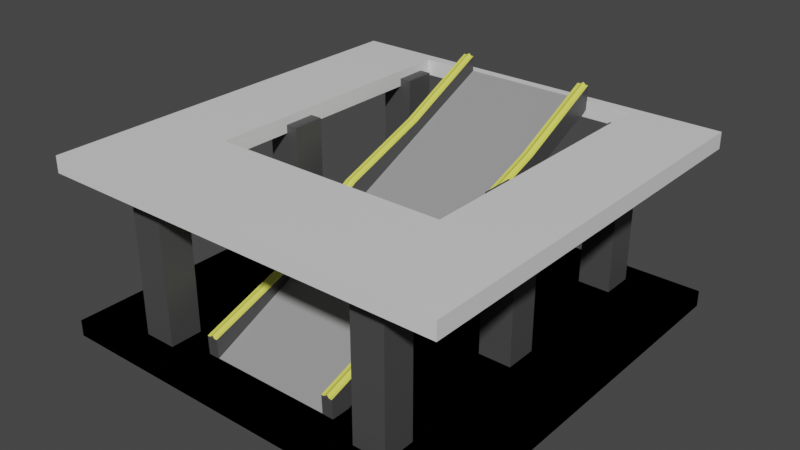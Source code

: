 # Source: Parking_Garage_Up_one_Level.blend  (saved by Blender 3.2.14; exported with 4.5.12 LTS)
import bpy
from mathutils import Matrix  # noqa: F401  (used for matrix-valued properties, if any)

bpy.ops.wm.read_factory_settings(use_empty=True)
scene = bpy.context.scene
scene.name = 'Scene'

# ---- collections
col_collection = bpy.data.collections.new('Collection'); scene.collection.children.link(col_collection)

# ---- materials (node trees are filled in below, after node groups)
mat_material = bpy.data.materials.new('Material')
mat_material.alpha_threshold = 0.0
mat_material.use_transparent_shadow = False
mat_material.line_color = (0.0, 0.0, 0.0, 1.0)
mat_parkinglotsideandunderneathandactualwall = bpy.data.materials.new('ParkingLotSideAndUnderneathAndActualWall')
mat_parkinglotsideandunderneathandactualwall.alpha_threshold = 0.0
mat_parkinglotsideandunderneathandactualwall.use_transparent_shadow = False
mat_parkinglotsideandunderneathandactualwall.line_color = (0.0, 0.0, 0.0, 1.0)
mat_parkinglotramp = bpy.data.materials.new('ParkingLotRamp')
mat_parkinglotramp.use_transparent_shadow = False
mat_parkinglotrampsidethingies = bpy.data.materials.new('ParkingLotRampSideThingies')
mat_parkinglotrampsidethingies.use_transparent_shadow = False
mat_material_004 = bpy.data.materials.new('Material.004')
mat_material_004.use_transparent_shadow = False
mat_parkinglotfloor = bpy.data.materials.new('ParkingLotFloor')
mat_parkinglotfloor.alpha_threshold = 0.0
mat_parkinglotfloor.use_transparent_shadow = False
mat_parkinglotfloor.line_color = (0.0, 0.0, 0.0, 1.0)
mat_material_003 = bpy.data.materials.new('Material.003')
mat_material_003.alpha_threshold = 0.0
mat_material_003.use_transparent_shadow = False
mat_material_003.line_color = (0.0, 0.0, 0.0, 1.0)

# ---- material node trees
mat_material.use_nodes = True; mat_material.node_tree.nodes.clear()
_N = mat_material.node_tree.nodes; _L = mat_material.node_tree.links
n0 = _N.new('ShaderNodeOutputMaterial'); n0.name = 'Material Output'; n0.location = (300, 300)
n1 = _N.new('ShaderNodeBsdfPrincipled'); n1.name = 'Principled BSDF'; n1.location = (10, 300)
n1.distribution = 'GGX'
n1.subsurface_method = 'RANDOM_WALK_SKIN'
n1.inputs[2].default_value = 0.4
n1.inputs[3].default_value = 1.45
n1.inputs[27].default_value = (0.0, 0.0, 0.0, 1.0)
n1.inputs[28].default_value = 1.0
_L.new(n1.outputs[0], n0.inputs[0])
n0.is_active_output = True
mat_parkinglotsideandunderneathandactualwall.use_nodes = True; mat_parkinglotsideandunderneathandactualwall.node_tree.nodes.clear()
_N = mat_parkinglotsideandunderneathandactualwall.node_tree.nodes; _L = mat_parkinglotsideandunderneathandactualwall.node_tree.links
n0 = _N.new('ShaderNodeOutputMaterial'); n0.name = 'Material Output'; n0.location = (300, 300)
n1 = _N.new('ShaderNodeBsdfPrincipled'); n1.name = 'Principled BSDF'; n1.location = (10, 300)
n1.distribution = 'GGX'
n1.subsurface_method = 'RANDOM_WALK_SKIN'
n1.inputs[0].default_value = (0.06998, 0.06998, 0.06998, 1.0)
n1.inputs[2].default_value = 0.4
n1.inputs[3].default_value = 1.45
n1.inputs[27].default_value = (0.0, 0.0, 0.0, 1.0)
n1.inputs[28].default_value = 1.0
_L.new(n1.outputs[0], n0.inputs[0])
n0.is_active_output = True
mat_parkinglotramp.use_nodes = True; mat_parkinglotramp.node_tree.nodes.clear()
_N = mat_parkinglotramp.node_tree.nodes; _L = mat_parkinglotramp.node_tree.links
n0 = _N.new('ShaderNodeBsdfPrincipled'); n0.name = 'Principled BSDF'; n0.location = (10, 300)
n0.distribution = 'GGX'
n0.subsurface_method = 'RANDOM_WALK_SKIN'
n0.inputs[0].default_value = (0.3264, 0.3264, 0.3264, 1.0)
n0.inputs[3].default_value = 1.45
n0.inputs[27].default_value = (0.0, 0.0, 0.0, 1.0)
n0.inputs[28].default_value = 1.0
n1 = _N.new('ShaderNodeOutputMaterial'); n1.name = 'Material Output'; n1.location = (300, 300)
_L.new(n0.outputs[0], n1.inputs[0])
n1.is_active_output = True
mat_parkinglotrampsidethingies.use_nodes = True; mat_parkinglotrampsidethingies.node_tree.nodes.clear()
_N = mat_parkinglotrampsidethingies.node_tree.nodes; _L = mat_parkinglotrampsidethingies.node_tree.links
n0 = _N.new('ShaderNodeBsdfPrincipled'); n0.name = 'Principled BSDF'; n0.location = (10, 300)
n0.distribution = 'GGX'
n0.subsurface_method = 'RANDOM_WALK_SKIN'
n0.inputs[0].default_value = (0.8, 0.7988, 0.1165, 1.0)
n0.inputs[3].default_value = 1.45
n0.inputs[27].default_value = (0.0, 0.0, 0.0, 1.0)
n0.inputs[28].default_value = 1.0
n1 = _N.new('ShaderNodeOutputMaterial'); n1.name = 'Material Output'; n1.location = (300, 300)
_L.new(n0.outputs[0], n1.inputs[0])
n1.is_active_output = True
mat_material_004.use_nodes = True; mat_material_004.node_tree.nodes.clear()
_N = mat_material_004.node_tree.nodes; _L = mat_material_004.node_tree.links
n0 = _N.new('ShaderNodeBsdfPrincipled'); n0.name = 'Principled BSDF'; n0.location = (10, 300)
n0.distribution = 'GGX'
n0.subsurface_method = 'RANDOM_WALK_SKIN'
n0.inputs[0].default_value = (0.06681, 0.06681, 0.06681, 1.0)
n0.inputs[3].default_value = 1.45
n0.inputs[27].default_value = (0.0, 0.0, 0.0, 1.0)
n0.inputs[28].default_value = 1.0
n1 = _N.new('ShaderNodeOutputMaterial'); n1.name = 'Material Output'; n1.location = (300, 300)
_L.new(n0.outputs[0], n1.inputs[0])
n1.is_active_output = True
mat_parkinglotfloor.use_nodes = True; mat_parkinglotfloor.node_tree.nodes.clear()
_N = mat_parkinglotfloor.node_tree.nodes; _L = mat_parkinglotfloor.node_tree.links
n0 = _N.new('ShaderNodeOutputMaterial'); n0.name = 'Material Output'; n0.location = (300, 300)
n1 = _N.new('ShaderNodeBsdfPrincipled'); n1.name = 'Principled BSDF'; n1.location = (10, 300)
n1.distribution = 'GGX'
n1.subsurface_method = 'RANDOM_WALK_SKIN'
n1.inputs[0].default_value = (0.3757, 0.3757, 0.3757, 1.0)
n1.inputs[2].default_value = 0.4
n1.inputs[3].default_value = 1.45
n1.inputs[27].default_value = (0.0, 0.0, 0.0, 1.0)
n1.inputs[28].default_value = 1.0
_L.new(n1.outputs[0], n0.inputs[0])
n0.is_active_output = True
mat_material_003.use_nodes = True; mat_material_003.node_tree.nodes.clear()
_N = mat_material_003.node_tree.nodes; _L = mat_material_003.node_tree.links
n0 = _N.new('ShaderNodeOutputMaterial'); n0.name = 'Material Output'; n0.location = (300, 300)
n1 = _N.new('ShaderNodeBsdfPrincipled'); n1.name = 'Principled BSDF'; n1.location = (10, 300)
n1.distribution = 'GGX'
n1.subsurface_method = 'RANDOM_WALK_SKIN'
n1.inputs[2].default_value = 0.4
n1.inputs[3].default_value = 1.45
n1.inputs[27].default_value = (0.0, 0.0, 0.0, 1.0)
n1.inputs[28].default_value = 1.0
_L.new(n1.outputs[0], n0.inputs[0])
n0.is_active_output = True

# ---- world
world_world = bpy.data.worlds.new('World'); scene.world = world_world
world_world.use_nodes = True; world_world.node_tree.nodes.clear()
_N = world_world.node_tree.nodes; _L = world_world.node_tree.links
n0 = _N.new('ShaderNodeOutputWorld'); n0.name = 'World Output'; n0.location = (300, 300)
n1 = _N.new('ShaderNodeBackground'); n1.name = 'Background'; n1.location = (10, 300)
n1.inputs[0].default_value = (0.05088, 0.05088, 0.05088, 1.0)
_L.new(n1.outputs[0], n0.inputs[0])
n0.is_active_output = True
world_world.color = (0.05088, 0.05088, 0.05088)
world_world.use_sun_shadow = False
world_world.sun_shadow_jitter_overblur = 0.0

# ---- meshes
me_cube = bpy.data.meshes.new('Cube')
me_cube.from_pydata([(1.0, 1.0, 1.0), (1.0, 1.0, -1.0), (1.0, -1.0, 1.0), (1.0, -1.0, -1.0), (-1.0, 1.0, 1.0), (-1.0, 1.0, -1.0), (-1.0, -1.0, 1.0), (-1.0, -1.0, -1.0)], [], [(0, 4, 6, 2), (3, 2, 6, 7), (7, 6, 4, 5), (5, 1, 3, 7), (1, 0, 2, 3), (5, 4, 0, 1)])
_uv = me_cube.uv_layers.new(name='UVMap')
_uv.uv.foreach_set('vector', [0.625, 0.5, 0.875, 0.5, 0.875, 0.75, 0.625, 0.75, 0.375, 0.75, 0.625, 0.75, 0.625, 1.0, 0.375, 1.0, 0.375, 0.0, 0.625, 0.0, 0.625, 0.25, 0.375, 0.25, 0.125, 0.5, 0.375, 0.5, 0.375, 0.75, 0.125, 0.75, 0.375, 0.5, 0.625, 0.5, 0.625, 0.75, 0.375, 0.75, 0.375, 0.25, 0.625, 0.25, 0.625, 0.5, 0.375, 0.5])
me_cube.materials.append(mat_material)
me_cube.use_mirror_vertex_groups = False
me_cube.update()
me_cube_001 = bpy.data.meshes.new('Cube.001')
me_cube_001.from_pydata([(1.0, 1.099, 4.43), (1.0, 1.084, 2.551), (1.0, -0.9332, -3.022), (1.0, -0.9479, -4.901), (-1.0, 1.099, 4.43), (-1.0, 1.084, 2.551), (-1.0, -0.9332, -3.022), (-1.0, -0.9479, -4.901), (-1.185, 1.084, 2.551), (-1.185, -0.9479, -4.901), (1.185, 1.099, 4.43), (1.185, 1.084, 2.551), (-1.185, -0.9332, -3.022), (1.185, -0.9332, -3.022), (1.185, -0.9479, -4.901), (-1.185, 1.099, 4.43), (1.0, 1.123, 8.02), (1.0, -0.9023, 1.414), (-1.0, -0.9023, 1.414), (-1.0, 1.123, 8.02), (1.185, 1.123, 8.02), (1.185, -0.9023, 1.414), (-1.185, -0.9023, 1.414), (-1.185, 1.123, 8.02), (1.0, 0.1145, 5.62), (-1.0, 0.1145, 5.62), (1.185, 0.1145, 5.62), (-1.185, 0.1145, 5.62), (1.093, 1.129, 8.381), (-1.093, 1.129, 8.381), (-1.093, -0.8958, 1.774), (1.093, -0.8958, 1.774), (1.093, 0.1179, 6.062), (-1.093, 0.1179, 6.062), (1.0, -0.421, 1.072), (-1.0, 0.6145, 5.62), (1.185, -0.421, 1.072), (-1.185, 0.6145, 5.62), (1.139, 1.123, 8.02), (-1.139, 1.123, 8.02), (-1.046, -0.9023, 1.414), (1.139, -0.9023, 1.414), (1.0, 0.6145, 5.62), (-1.0, -0.421, 1.072), (1.185, 0.6145, 5.62), (-1.185, -0.421, 1.072), (1.046, 1.123, 8.02), (-1.046, 1.123, 8.02), (-1.139, -0.9023, 1.414), (1.046, -0.9023, 1.414), (1.139, 0.1145, 5.62), (1.046, 0.1145, 5.62), (1.093, 0.6179, 6.062), (1.093, -0.4175, 1.514), (-1.139, 0.1145, 5.62), (-1.046, 0.1145, 5.62), (-1.093, -0.4175, 1.514), (-1.093, 0.6179, 6.062), (-1.046, 0.6145, 5.62), (-1.046, -0.421, 1.072), (-1.139, -0.421, 1.072), (1.046, -0.421, 1.072), (1.046, 0.6145, 5.62), (1.139, 0.6145, 5.62), (1.139, -0.421, 1.072), (-1.139, 0.6145, 5.62)], [], [(0, 4, 6, 2), (3, 2, 6, 7), (3, 1, 11, 14), (5, 1, 3, 7), (1, 0, 10, 11), (5, 4, 0, 1), (9, 12, 15, 8), (11, 10, 13, 14), (5, 7, 9, 8), (6, 4, 19, 35, 25, 43, 18), (10, 0, 16, 46, 28, 38, 20), (4, 5, 8, 15), (7, 6, 12, 9), (2, 3, 14, 13), (65, 39, 23, 37), (64, 41, 21, 36), (0, 2, 17, 34, 24, 42, 16), (15, 12, 22, 45, 27, 37, 23), (2, 13, 21, 41, 31, 49, 17), (4, 15, 23, 39, 29, 47, 19), (13, 10, 20, 44, 26, 36, 21), (12, 6, 18, 40, 30, 48, 22), (63, 50, 26, 44), (62, 51, 32, 52), (61, 49, 31, 53), (60, 54, 27, 45), (59, 55, 33, 56), (58, 47, 29, 57), (55, 58, 57, 33), (25, 35, 58, 55), (35, 19, 47, 58), (40, 59, 56, 30), (18, 43, 59, 40), (43, 25, 55, 59), (48, 60, 45, 22), (30, 56, 60, 48), (56, 33, 54, 60), (51, 61, 53, 32), (24, 34, 61, 51), (34, 17, 49, 61), (46, 62, 52, 28), (16, 42, 62, 46), (42, 24, 51, 62), (38, 63, 44, 20), (28, 52, 63, 38), (52, 32, 50, 63), (50, 64, 36, 26), (32, 53, 64, 50), (53, 31, 41, 64), (54, 65, 37, 27), (33, 57, 65, 54), (57, 29, 39, 65)])
me_cube_001.polygons.foreach_set('material_index', [1, 0, 0, 0, 0, 0, 0, 0, 0, 0, 0, 0, 0, 0, 2, 2, 0, 0, 0, 0, 0, 0, 2, 2, 2, 2, 2, 2, 2, 2, 2, 2, 2, 2, 2, 2, 2, 2, 2, 2, 2, 2, 2, 2, 2, 2, 2, 2, 2, 2, 2, 2])
_uv = me_cube_001.uv_layers.new(name='UVMap')
_uv.uv.foreach_set('vector', [0.625, 0.5, 0.875, 0.5, 0.875, 0.75, 0.625, 0.75, 0.375, 0.75, 0.625, 0.75, 0.625, 1.0, 0.375, 1.0, 0.375, 0.75, 0.375, 0.5, 0.375, 0.5, 0.375, 0.75, 0.125, 0.5, 0.375, 0.5, 0.375, 0.75, 0.125, 0.75, 0.375, 0.5, 0.625, 0.5, 0.625, 0.5, 0.375, 0.5, 0.375, 0.25, 0.625, 0.25, 0.625, 0.5, 0.375, 0.5, 0.375, 0.0, 0.625, 0.0, 0.625, 0.25, 0.375, 0.25, 0.375, 0.5, 0.625, 0.5, 0.625, 0.75, 0.375, 0.75, 0.125, 0.5, 0.125, 0.75, 0.125, 0.75, 0.125, 0.5, 0.875, 0.75, 0.875, 0.5, 0.875, 0.5, 0.875, 0.5625, 0.875, 0.625, 0.875, 0.6875, 0.875, 0.75, 0.625, 0.5, 0.625, 0.5, 0.625, 0.5, 0.625, 0.5, 0.625, 0.5, 0.625, 0.5, 0.625, 0.5, 0.625, 0.25, 0.375, 0.25, 0.375, 0.25, 0.625, 0.25, 0.375, 1.0, 0.625, 1.0, 0.625, 1.0, 0.375, 1.0, 0.625, 0.75, 0.375, 0.75, 0.375, 0.75, 0.625, 0.75, 0.875, 0.5625, 0.875, 0.5, 0.875, 0.5, 0.875, 0.5625, 0.625, 0.6875, 0.625, 0.75, 0.625, 0.75, 0.625, 0.6875, 0.625, 0.5, 0.625, 0.75, 0.625, 0.75, 0.625, 0.6875, 0.625, 0.625, 0.625, 0.5625, 0.625, 0.5, 0.625, 0.25, 0.625, 0.0, 0.625, 0.0, 0.625, 0.0625, 0.625, 0.125, 0.625, 0.1875, 0.625, 0.25, 0.625, 0.75, 0.625, 0.75, 0.625, 0.75, 0.625, 0.75, 0.625, 0.75, 0.625, 0.75, 0.625, 0.75, 0.625, 0.25, 0.625, 0.25, 0.625, 0.25, 0.625, 0.25, 0.625, 0.25, 0.625, 0.25, 0.625, 0.25, 0.625, 0.75, 0.625, 0.5, 0.625, 0.5, 0.625, 0.5625, 0.625, 0.625, 0.625, 0.6875, 0.625, 0.75, 0.625, 1.0, 0.625, 1.0, 0.625, 1.0, 0.625, 1.0, 0.625, 1.0, 0.625, 1.0, 0.625, 1.0, 0.625, 0.5625, 0.625, 0.625, 0.625, 0.625, 0.625, 0.5625, 0.625, 0.5625, 0.625, 0.625, 0.625, 0.625, 0.625, 0.5625, 0.625, 0.6875, 0.625, 0.75, 0.625, 0.75, 0.625, 0.6875, 0.875, 0.6875, 0.875, 0.625, 0.875, 0.625, 0.875, 0.6875, 0.875, 0.6875, 0.875, 0.625, 0.875, 0.625, 0.875, 0.6875, 0.875, 0.5625, 0.875, 0.5, 0.875, 0.5, 0.875, 0.5625, 0.875, 0.625, 0.875, 0.5625, 0.875, 0.5625, 0.875, 0.625, 0.875, 0.625, 0.875, 0.5625, 0.875, 0.5625, 0.875, 0.625, 0.875, 0.5625, 0.875, 0.5, 0.875, 0.5, 0.875, 0.5625, 0.875, 0.75, 0.875, 0.6875, 0.875, 0.6875, 0.875, 0.75, 0.875, 0.75, 0.875, 0.6875, 0.875, 0.6875, 0.875, 0.75, 0.875, 0.6875, 0.875, 0.625, 0.875, 0.625, 0.875, 0.6875, 0.875, 0.75, 0.875, 0.6875, 0.875, 0.6875, 0.875, 0.75, 0.875, 0.75, 0.875, 0.6875, 0.875, 0.6875, 0.875, 0.75, 0.875, 0.6875, 0.875, 0.625, 0.875, 0.625, 0.875, 0.6875, 0.625, 0.625, 0.625, 0.6875, 0.625, 0.6875, 0.625, 0.625, 0.625, 0.625, 0.625, 0.6875, 0.625, 0.6875, 0.625, 0.625, 0.625, 0.6875, 0.625, 0.75, 0.625, 0.75, 0.625, 0.6875, 0.625, 0.5, 0.625, 0.5625, 0.625, 0.5625, 0.625, 0.5, 0.625, 0.5, 0.625, 0.5625, 0.625, 0.5625, 0.625, 0.5, 0.625, 0.5625, 0.625, 0.625, 0.625, 0.625, 0.625, 0.5625, 0.625, 0.5, 0.625, 0.5625, 0.625, 0.5625, 0.625, 0.5, 0.625, 0.5, 0.625, 0.5625, 0.625, 0.5625, 0.625, 0.5, 0.625, 0.5625, 0.625, 0.625, 0.625, 0.625, 0.625, 0.5625, 0.625, 0.625, 0.625, 0.6875, 0.625, 0.6875, 0.625, 0.625, 0.625, 0.625, 0.625, 0.6875, 0.625, 0.6875, 0.625, 0.625, 0.625, 0.6875, 0.625, 0.75, 0.625, 0.75, 0.625, 0.6875, 0.875, 0.625, 0.875, 0.5625, 0.875, 0.5625, 0.875, 0.625, 0.875, 0.625, 0.875, 0.5625, 0.875, 0.5625, 0.875, 0.625, 0.875, 0.5625, 0.875, 0.5, 0.875, 0.5, 0.875, 0.5625])
me_cube_001.materials.append(mat_parkinglotsideandunderneathandactualwall)
me_cube_001.materials.append(mat_parkinglotramp)
me_cube_001.materials.append(mat_parkinglotrampsidethingies)
me_cube_001.use_mirror_vertex_groups = False
me_cube_001.update()
me_cube_002 = bpy.data.meshes.new('Cube.002')
me_cube_002.from_pydata([(-1.0, -1.0, -9.379), (-1.0, -0.9397, 0.8653), (-1.0, 1.0, -9.379), (-1.0, 0.9397, 1.549), (1.0, -1.0, -9.379), (1.0, -0.9397, 0.8653), (1.0, 1.0, -9.379), (1.0, 0.9397, 1.549)], [], [(0, 1, 3, 2), (2, 3, 7, 6), (6, 7, 5, 4), (4, 5, 1, 0), (2, 6, 4, 0), (7, 3, 1, 5)])
_uv = me_cube_002.uv_layers.new(name='UVMap')
_uv.uv.foreach_set('vector', [0.375, 0.0, 0.625, 0.0, 0.625, 0.25, 0.375, 0.25, 0.375, 0.25, 0.625, 0.25, 0.625, 0.5, 0.375, 0.5, 0.375, 0.5, 0.625, 0.5, 0.625, 0.75, 0.375, 0.75, 0.375, 0.75, 0.625, 0.75, 0.625, 1.0, 0.375, 1.0, 0.125, 0.5, 0.375, 0.5, 0.375, 0.75, 0.125, 0.75, 0.625, 0.5, 0.875, 0.5, 0.875, 0.75, 0.625, 0.75])
me_cube_002.materials.append(mat_material_004)
me_cube_002.update()
me_cube_003 = bpy.data.meshes.new('Cube.003')
me_cube_003.from_pydata([(-1.0, -1.0, -1.0), (-1.0, -1.0, 8.5), (-1.0, 1.0, -1.0), (-1.0, 1.0, 8.5), (1.0, -1.0, -1.0), (1.0, -1.0, 8.5), (1.0, 1.0, -1.0), (1.0, 1.0, 8.5)], [], [(0, 1, 3, 2), (2, 3, 7, 6), (6, 7, 5, 4), (4, 5, 1, 0), (2, 6, 4, 0), (7, 3, 1, 5)])
_uv = me_cube_003.uv_layers.new(name='UVMap')
_uv.uv.foreach_set('vector', [0.375, 0.0, 0.625, 0.0, 0.625, 0.25, 0.375, 0.25, 0.375, 0.25, 0.625, 0.25, 0.625, 0.5, 0.375, 0.5, 0.375, 0.5, 0.625, 0.5, 0.625, 0.75, 0.375, 0.75, 0.375, 0.75, 0.625, 0.75, 0.625, 1.0, 0.375, 1.0, 0.125, 0.5, 0.375, 0.5, 0.375, 0.75, 0.125, 0.75, 0.625, 0.5, 0.875, 0.5, 0.875, 0.75, 0.625, 0.75])
me_cube_003.materials.append(mat_material_004)
me_cube_003.update()
me_cube_004 = bpy.data.meshes.new('Cube.004')
me_cube_004.from_pydata([(-1.0, -1.0, -1.0), (-1.0, -1.0, 8.5), (-1.0, 1.0, -1.0), (-1.0, 1.0, 8.5), (1.0, -1.0, -1.0), (1.0, -1.0, 8.5), (1.0, 1.0, -1.0), (1.0, 1.0, 8.5)], [], [(0, 1, 3, 2), (2, 3, 7, 6), (6, 7, 5, 4), (4, 5, 1, 0), (2, 6, 4, 0), (7, 3, 1, 5)])
_uv = me_cube_004.uv_layers.new(name='UVMap')
_uv.uv.foreach_set('vector', [0.375, 0.0, 0.625, 0.0, 0.625, 0.25, 0.375, 0.25, 0.375, 0.25, 0.625, 0.25, 0.625, 0.5, 0.375, 0.5, 0.375, 0.5, 0.625, 0.5, 0.625, 0.75, 0.375, 0.75, 0.375, 0.75, 0.625, 0.75, 0.625, 1.0, 0.375, 1.0, 0.125, 0.5, 0.375, 0.5, 0.375, 0.75, 0.125, 0.75, 0.625, 0.5, 0.875, 0.5, 0.875, 0.75, 0.625, 0.75])
me_cube_004.materials.append(mat_material_004)
me_cube_004.update()
me_cube_005 = bpy.data.meshes.new('Cube.005')
me_cube_005.from_pydata([(1.0, 1.0, 1.0), (1.0, 1.0, -1.0), (1.0, -1.0, 1.0), (1.0, -1.0, -1.0), (-1.0, 1.0, 1.0), (-1.0, 1.0, -1.0), (-1.0, -1.0, 1.0), (-1.0, -1.0, -1.0)], [], [(0, 4, 6, 2), (3, 2, 6, 7), (7, 6, 4, 5), (5, 1, 3, 7), (1, 0, 2, 3), (5, 4, 0, 1)])
_uv = me_cube_005.uv_layers.new(name='UVMap')
_uv.uv.foreach_set('vector', [0.625, 0.5, 0.875, 0.5, 0.875, 0.75, 0.625, 0.75, 0.375, 0.75, 0.625, 0.75, 0.625, 1.0, 0.375, 1.0, 0.375, 0.0, 0.625, 0.0, 0.625, 0.25, 0.375, 0.25, 0.125, 0.5, 0.375, 0.5, 0.375, 0.75, 0.125, 0.75, 0.375, 0.5, 0.625, 0.5, 0.625, 0.75, 0.375, 0.75, 0.375, 0.25, 0.625, 0.25, 0.625, 0.5, 0.375, 0.5])
me_cube_005.materials.append(mat_parkinglotfloor)
me_cube_005.use_mirror_vertex_groups = False
me_cube_005.update()
me_cube_006 = bpy.data.meshes.new('Cube.006')
me_cube_006.from_pydata([(0.5791, 0.9461, 1.0), (0.5791, 0.9461, -1.0), (0.5791, -0.448, 1.0), (0.5791, -0.448, -1.0), (-0.5791, 0.9461, 1.0), (-0.5791, 0.9461, -1.0), (-0.5791, -0.448, 1.0), (-0.5791, -0.448, -1.0), (-1.0, 1.0, -1.0), (-1.0, -1.0, -1.0), (1.0, 1.0, -1.0), (1.0, -1.0, 1.0), (-1.0, -1.0, 1.0), (1.0, 1.0, 1.0), (1.0, -1.0, -1.0), (-1.0, 1.0, 1.0)], [], [(2, 0, 1, 3), (14, 11, 12, 9), (9, 12, 15, 8), (6, 2, 3, 7), (10, 13, 11, 14), (8, 15, 13, 10), (5, 7, 9, 8), (1, 5, 8, 10), (2, 6, 12, 11), (0, 2, 11, 13), (7, 3, 14, 9), (6, 4, 15, 12), (4, 0, 13, 15), (3, 1, 10, 14), (0, 4, 5, 1), (4, 6, 7, 5)])
_uv = me_cube_006.uv_layers.new(name='UVMap')
_uv.uv.foreach_set('vector', [0.6776, 0.6974, 0.6776, 0.5526, 0.3224, 0.5526, 0.3224, 0.6974, 0.375, 0.75, 0.625, 0.75, 0.625, 1.0, 0.375, 1.0, 0.375, 0.0, 0.625, 0.0, 0.625, 0.25, 0.375, 0.25, 0.8224, 0.6974, 0.6776, 0.6974, 0.3224, 0.6974, 0.1776, 0.6974, 0.375, 0.5, 0.625, 0.5, 0.625, 0.75, 0.375, 0.75, 0.375, 0.25, 0.625, 0.25, 0.625, 0.5, 0.375, 0.5, 0.1776, 0.5526, 0.1776, 0.6974, 0.125, 0.75, 0.125, 0.5, 0.3224, 0.5526, 0.1776, 0.5526, 0.125, 0.5, 0.375, 0.5, 0.6776, 0.6974, 0.8224, 0.6974, 0.875, 0.75, 0.625, 0.75, 0.6776, 0.5526, 0.6776, 0.6974, 0.625, 0.75, 0.625, 0.5, 0.1776, 0.6974, 0.3224, 0.6974, 0.375, 0.75, 0.125, 0.75, 0.8224, 0.6974, 0.8224, 0.5526, 0.875, 0.5, 0.875, 0.75, 0.8224, 0.5526, 0.6776, 0.5526, 0.625, 0.5, 0.875, 0.5, 0.3224, 0.6974, 0.3224, 0.5526, 0.375, 0.5, 0.375, 0.75, 0.6776, 0.5526, 0.8224, 0.5526, 0.1776, 0.5526, 0.3224, 0.5526, 0.8224, 0.5526, 0.8224, 0.6974, 0.1776, 0.6974, 0.1776, 0.5526])
me_cube_006.materials.append(mat_material_003)
me_cube_006.use_mirror_vertex_groups = False
me_cube_006.update()
me_cube_007 = bpy.data.meshes.new('Cube.007')
me_cube_007.from_pydata([(-1.0, -1.0, -1.0), (-1.0, -1.0, 8.5), (-1.0, 1.0, -1.0), (-1.0, 1.0, 8.5), (1.0, -1.0, -1.0), (1.0, -1.0, 8.5), (1.0, 1.0, -1.0), (1.0, 1.0, 8.5)], [], [(0, 1, 3, 2), (2, 3, 7, 6), (6, 7, 5, 4), (4, 5, 1, 0), (2, 6, 4, 0), (7, 3, 1, 5)])
_uv = me_cube_007.uv_layers.new(name='UVMap')
_uv.uv.foreach_set('vector', [0.375, 0.0, 0.625, 0.0, 0.625, 0.25, 0.375, 0.25, 0.375, 0.25, 0.625, 0.25, 0.625, 0.5, 0.375, 0.5, 0.375, 0.5, 0.625, 0.5, 0.625, 0.75, 0.375, 0.75, 0.375, 0.75, 0.625, 0.75, 0.625, 1.0, 0.375, 1.0, 0.125, 0.5, 0.375, 0.5, 0.375, 0.75, 0.125, 0.75, 0.625, 0.5, 0.875, 0.5, 0.875, 0.75, 0.625, 0.75])
me_cube_007.materials.append(mat_material_004)
me_cube_007.update()
me_cube_008 = bpy.data.meshes.new('Cube.008')
me_cube_008.from_pydata([(-1.0, -1.0, -1.0), (-1.0, -1.0, 8.5), (-1.0, 1.0, -1.0), (-1.0, 1.0, 8.5), (1.0, -1.0, -1.0), (1.0, -1.0, 8.5), (1.0, 1.0, -1.0), (1.0, 1.0, 8.5)], [], [(0, 1, 3, 2), (2, 3, 7, 6), (6, 7, 5, 4), (4, 5, 1, 0), (2, 6, 4, 0), (7, 3, 1, 5)])
_uv = me_cube_008.uv_layers.new(name='UVMap')
_uv.uv.foreach_set('vector', [0.375, 0.0, 0.625, 0.0, 0.625, 0.25, 0.375, 0.25, 0.375, 0.25, 0.625, 0.25, 0.625, 0.5, 0.375, 0.5, 0.375, 0.5, 0.625, 0.5, 0.625, 0.75, 0.375, 0.75, 0.375, 0.75, 0.625, 0.75, 0.625, 1.0, 0.375, 1.0, 0.125, 0.5, 0.375, 0.5, 0.375, 0.75, 0.125, 0.75, 0.625, 0.5, 0.875, 0.5, 0.875, 0.75, 0.625, 0.75])
me_cube_008.materials.append(mat_material_004)
me_cube_008.update()
me_cube_009 = bpy.data.meshes.new('Cube.009')
me_cube_009.from_pydata([(-1.0, -1.0, -1.0), (-1.0, -1.0, 8.5), (-1.0, 1.0, -1.0), (-1.0, 1.0, 8.5), (1.0, -1.0, -1.0), (1.0, -1.0, 8.5), (1.0, 1.0, -1.0), (1.0, 1.0, 8.5)], [], [(0, 1, 3, 2), (2, 3, 7, 6), (6, 7, 5, 4), (4, 5, 1, 0), (2, 6, 4, 0), (7, 3, 1, 5)])
_uv = me_cube_009.uv_layers.new(name='UVMap')
_uv.uv.foreach_set('vector', [0.375, 0.0, 0.625, 0.0, 0.625, 0.25, 0.375, 0.25, 0.375, 0.25, 0.625, 0.25, 0.625, 0.5, 0.375, 0.5, 0.375, 0.5, 0.625, 0.5, 0.625, 0.75, 0.375, 0.75, 0.375, 0.75, 0.625, 0.75, 0.625, 1.0, 0.375, 1.0, 0.125, 0.5, 0.375, 0.5, 0.375, 0.75, 0.125, 0.75, 0.625, 0.5, 0.875, 0.5, 0.875, 0.75, 0.625, 0.75])
me_cube_009.materials.append(mat_material_004)
me_cube_009.update()
me_cube_010 = bpy.data.meshes.new('Cube.010')
me_cube_010.from_pydata([(-1.0, -1.0, -1.0), (-1.0, -1.0, 8.5), (-1.0, 1.0, -1.0), (-1.0, 1.0, 8.5), (1.0, -1.0, -1.0), (1.0, -1.0, 8.5), (1.0, 1.0, -1.0), (1.0, 1.0, 8.5)], [], [(0, 1, 3, 2), (2, 3, 7, 6), (6, 7, 5, 4), (4, 5, 1, 0), (2, 6, 4, 0), (7, 3, 1, 5)])
_uv = me_cube_010.uv_layers.new(name='UVMap')
_uv.uv.foreach_set('vector', [0.375, 0.0, 0.625, 0.0, 0.625, 0.25, 0.375, 0.25, 0.375, 0.25, 0.625, 0.25, 0.625, 0.5, 0.375, 0.5, 0.375, 0.5, 0.625, 0.5, 0.625, 0.75, 0.375, 0.75, 0.375, 0.75, 0.625, 0.75, 0.625, 1.0, 0.375, 1.0, 0.125, 0.5, 0.375, 0.5, 0.375, 0.75, 0.125, 0.75, 0.625, 0.5, 0.875, 0.5, 0.875, 0.75, 0.625, 0.75])
me_cube_010.materials.append(mat_material_004)
me_cube_010.update()

# ---- objects
ob_cube = bpy.data.objects.new('Cube', me_cube)
ob_cube_001 = bpy.data.objects.new('Cube.001', me_cube_001)
ob_cube_002 = bpy.data.objects.new('Cube.002', me_cube_002)
ob_cube_003 = bpy.data.objects.new('Cube.003', me_cube_003)
ob_cube_004 = bpy.data.objects.new('Cube.004', me_cube_004)
ob_cube_005 = bpy.data.objects.new('Cube.005', me_cube_005)
ob_cube_006 = bpy.data.objects.new('Cube.006', me_cube_006)
ob_cube_007 = bpy.data.objects.new('Cube.007', me_cube_007)
ob_cube_008 = bpy.data.objects.new('Cube.008', me_cube_008)
ob_cube_009 = bpy.data.objects.new('Cube.009', me_cube_009)
ob_cube_010 = bpy.data.objects.new('Cube.010', me_cube_010)

# ---- transforms, parenting, visibility, modifiers, constraints
ob_cube.location = (0.0, 0.0, 0.0)
ob_cube.scale = (5.0, 5.0, 0.2)
ob_cube.lock_rotations_4d = False
ob_cube.empty_display_type = 'ARROWS'
ob_cube.lineart.crease_threshold = 0.0
ob_cube_001.location = (0.0, 0.0, 2.0)
ob_cube_001.rotation_euler = (0.3491, -0.0, 0.0)
ob_cube_001.scale = (1.5, 4.748, 0.1016)
ob_cube_001.lock_rotations_4d = False
ob_cube_001.empty_display_type = 'ARROWS'
ob_cube_001.lineart.crease_threshold = 0.0
ob_cube_002.location = (0.0, 4.0, 3.0)
ob_cube_002.scale = (0.3, 0.3, 0.3)
ob_cube_003.location = (-3.0, 0.0, 0.5969)
ob_cube_003.scale = (0.4, 0.4, 0.4)
ob_cube_004.location = (3.0, 0.0, 0.5969)
ob_cube_004.scale = (0.4, 0.4, 0.4)
ob_cube_005.location = (0.0, 0.0, 0.0)
ob_cube_005.scale = (5.0, 5.0, 0.2)
ob_cube_005.lock_rotations_4d = False
ob_cube_005.empty_display_type = 'ARROWS'
ob_cube_005.lineart.crease_threshold = 0.0
ob_cube_006.location = (0.0, 0.0, 4.0)
ob_cube_006.scale = (5.0, 5.0, 0.2)
ob_cube_006.lock_rotations_4d = False
ob_cube_006.empty_display_type = 'ARROWS'
ob_cube_006.lineart.crease_threshold = 0.0
ob_cube_007.location = (3.0, -4.0, 0.5969)
ob_cube_007.scale = (0.4, 0.4, 0.4)
ob_cube_008.location = (-3.0, -4.0, 0.5969)
ob_cube_008.scale = (0.4, 0.4, 0.4)
ob_cube_009.location = (-3.0, 4.0, 0.5969)
ob_cube_009.scale = (0.4, 0.4, 0.4)
ob_cube_010.location = (3.0, 4.0, 0.5969)
ob_cube_010.scale = (0.4, 0.4, 0.4)

# ---- collection membership
col_collection.objects.link(ob_cube)
col_collection.objects.link(ob_cube_001)
col_collection.objects.link(ob_cube_002)
col_collection.objects.link(ob_cube_003)
col_collection.objects.link(ob_cube_004)
col_collection.objects.link(ob_cube_005)
col_collection.objects.link(ob_cube_006)
col_collection.objects.link(ob_cube_007)
col_collection.objects.link(ob_cube_008)
col_collection.objects.link(ob_cube_009)
col_collection.objects.link(ob_cube_010)

# ---- scene / render settings (as saved in the file)
scene.frame_start = 1; scene.frame_end = 250; scene.frame_set(1)
scene.render.engine = 'BLENDER_EEVEE_NEXT'
scene.cycles.sampling_pattern = 'TABULATED_SOBOL'
scene.cycles.use_light_tree = False
scene.view_settings.view_transform = 'Filmic'
bpy.context.view_layer.update()

# ---- added for rendering (the .blend has no active camera and no usable light): camera, sun
cam_auto = bpy.data.cameras.new('AutoCamera')
cam_auto.lens = 50.0
cam_auto.sensor_width = 36.0
cam_auto.clip_end = 1000.0
ob_auto_camera = bpy.data.objects.new('AutoCamera', cam_auto)
scene.collection.objects.link(ob_auto_camera)
ob_auto_camera.location = (13.9587, -16.6456, 13.3843)
ob_auto_camera.rotation_euler = (1.09748, -7.21219e-08, 0.694738)
scene.camera = ob_auto_camera
light_auto_sun = bpy.data.lights.new('AutoSun', 'SUN')
light_auto_sun.energy = 3.0
light_auto_sun.angle = 0.0523599
ob_auto_sun = bpy.data.objects.new('AutoSun', light_auto_sun)
scene.collection.objects.link(ob_auto_sun)
ob_auto_sun.rotation_euler = (0.872665, 0.174533, 0.523599)
bpy.context.view_layer.update()
